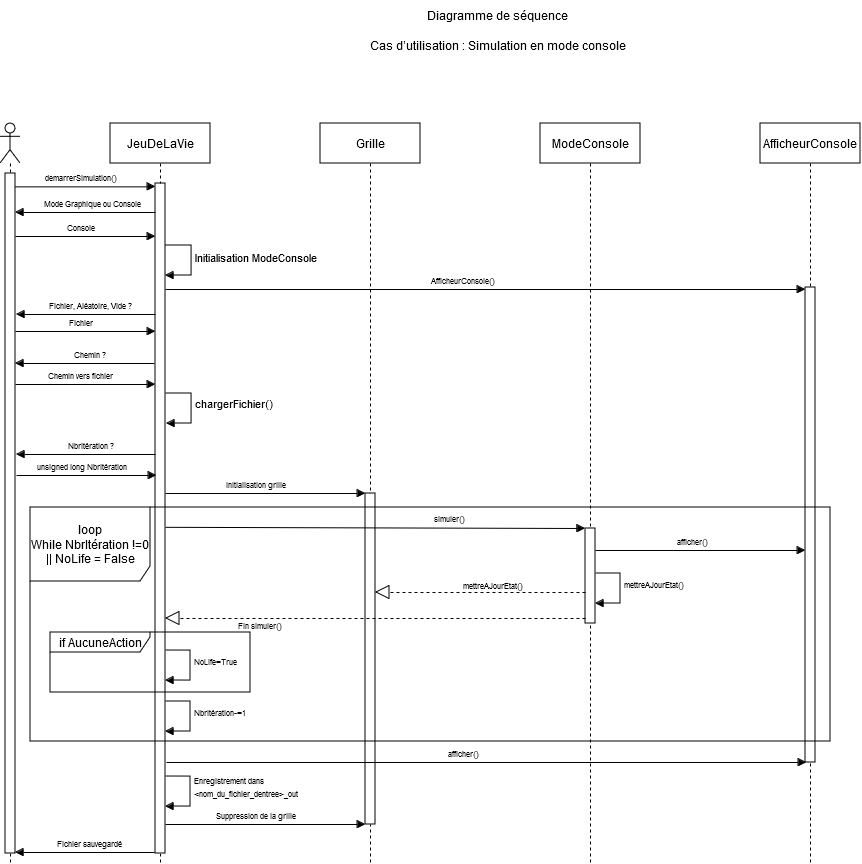

The diagram above was exported from draw.io. Its source (the exported page's mxGraphModel, read from the mxfile embedded in the PNG):
<mxGraphModel dx="3075" dy="1035" grid="0" gridSize="10" guides="1" tooltips="1" connect="1" arrows="1" fold="1" page="1" pageScale="1" pageWidth="827" pageHeight="1169" math="0" shadow="0">
  <root>
    <mxCell id="0" />
    <mxCell id="1" parent="0" />
    <mxCell id="yirV1uhVOyJ3w7nbpxX3-3" value="&lt;span style=&quot;font-size: 8px;&quot;&gt;NbrItération-=1&lt;/span&gt;" style="html=1;align=left;spacingLeft=2;endArrow=block;rounded=0;edgeStyle=orthogonalEdgeStyle;curved=0;rounded=0;" parent="1" edge="1">
      <mxGeometry x="-0.0588" relative="1" as="geometry">
        <mxPoint x="143" y="781" as="sourcePoint" />
        <Array as="points">
          <mxPoint x="173" y="811" />
        </Array>
        <mxPoint x="148" y="811" as="targetPoint" />
        <mxPoint as="offset" />
      </mxGeometry>
    </mxCell>
    <mxCell id="yirV1uhVOyJ3w7nbpxX3-1" value="&lt;font style=&quot;font-size: 8px;&quot;&gt;Suppression de la grille&lt;/font&gt;" style="html=1;verticalAlign=bottom;endArrow=block;curved=0;rounded=0;" parent="1" edge="1">
      <mxGeometry x="-0.073" width="80" relative="1" as="geometry">
        <mxPoint x="142.92857142857133" y="904" as="sourcePoint" />
        <mxPoint x="348" y="904" as="targetPoint" />
        <mxPoint as="offset" />
      </mxGeometry>
    </mxCell>
    <mxCell id="ZBoqvpJZX7GX28GvS3_Z-3" value="&lt;span style=&quot;font-size: 8px;&quot;&gt;NoLife=True&lt;/span&gt;" style="html=1;align=left;spacingLeft=2;endArrow=block;rounded=0;edgeStyle=orthogonalEdgeStyle;curved=0;rounded=0;" parent="1" edge="1">
      <mxGeometry x="-0.0588" relative="1" as="geometry">
        <mxPoint x="143" y="729.99" as="sourcePoint" />
        <Array as="points">
          <mxPoint x="173" y="759.99" />
        </Array>
        <mxPoint x="148" y="759.99" as="targetPoint" />
        <mxPoint as="offset" />
      </mxGeometry>
    </mxCell>
    <mxCell id="yb-TD5giBSQnX1z0NV_--1" value="&lt;font style=&quot;font-size: 8px;&quot;&gt;Mode Graphique ou Console&lt;/font&gt;" style="html=1;verticalAlign=bottom;endArrow=block;curved=0;rounded=0;" parent="1" edge="1">
      <mxGeometry x="-0.073" width="80" relative="1" as="geometry">
        <mxPoint x="142.5" y="292" as="sourcePoint" />
        <mxPoint x="-2" y="292" as="targetPoint" />
        <mxPoint as="offset" />
      </mxGeometry>
    </mxCell>
    <mxCell id="MS3OONiGoVNMrn7IbjT8-5" value="Grille" style="shape=umlLifeline;perimeter=lifelinePerimeter;whiteSpace=wrap;html=1;container=1;dropTarget=0;collapsible=0;recursiveResize=0;outlineConnect=0;portConstraint=eastwest;newEdgeStyle={&quot;curved&quot;:0,&quot;rounded&quot;:0};" parent="1" vertex="1">
      <mxGeometry x="303" y="203" width="100" height="740" as="geometry" />
    </mxCell>
    <mxCell id="sgirsa6zsRw3tnBu006x-5" value="" style="html=1;points=[[0,0,0,0,5],[0,1,0,0,-5],[1,0,0,0,5],[1,1,0,0,-5]];perimeter=orthogonalPerimeter;outlineConnect=0;targetShapes=umlLifeline;portConstraint=eastwest;newEdgeStyle={&quot;curved&quot;:0,&quot;rounded&quot;:0};movable=1;resizable=1;rotatable=1;deletable=1;editable=1;locked=0;connectable=1;rotation=-180;" parent="MS3OONiGoVNMrn7IbjT8-5" vertex="1">
      <mxGeometry x="45" y="370" width="10" height="331" as="geometry" />
    </mxCell>
    <mxCell id="sgirsa6zsRw3tnBu006x-6" value="&lt;font style=&quot;font-size: 8px;&quot;&gt;simuler()&lt;/font&gt;" style="html=1;verticalAlign=bottom;endArrow=block;curved=0;rounded=0;" parent="1" target="sgirsa6zsRw3tnBu006x-7" edge="1">
      <mxGeometry x="0.3647" y="1" width="80" relative="1" as="geometry">
        <mxPoint x="143" y="606.8" as="sourcePoint" />
        <mxPoint x="348" y="606.8" as="targetPoint" />
        <mxPoint as="offset" />
      </mxGeometry>
    </mxCell>
    <mxCell id="8qj0RDPpo-x7N65syKvc-1" value="&lt;font style=&quot;font-size: 8px;&quot;&gt;mettreAJourEtat()&lt;/font&gt;" style="html=1;align=left;spacingLeft=2;endArrow=block;rounded=0;edgeStyle=orthogonalEdgeStyle;curved=0;rounded=0;" parent="1" edge="1">
      <mxGeometry x="-0.0588" relative="1" as="geometry">
        <mxPoint x="573" y="653" as="sourcePoint" />
        <Array as="points">
          <mxPoint x="603" y="683" />
        </Array>
        <mxPoint x="578" y="683" as="targetPoint" />
        <mxPoint as="offset" />
      </mxGeometry>
    </mxCell>
    <mxCell id="sgirsa6zsRw3tnBu006x-4" value="&lt;font style=&quot;font-size: 8px;&quot;&gt;Initialisation grille&lt;/font&gt;" style="html=1;verticalAlign=bottom;endArrow=block;curved=0;rounded=0;" parent="1" edge="1">
      <mxGeometry x="-0.073" width="80" relative="1" as="geometry">
        <mxPoint x="142.92857142857133" y="573" as="sourcePoint" />
        <mxPoint x="348" y="573" as="targetPoint" />
        <mxPoint as="offset" />
      </mxGeometry>
    </mxCell>
    <mxCell id="MS3OONiGoVNMrn7IbjT8-1" value="" style="shape=umlLifeline;perimeter=lifelinePerimeter;whiteSpace=wrap;html=1;container=1;dropTarget=0;collapsible=0;recursiveResize=0;outlineConnect=0;portConstraint=eastwest;newEdgeStyle={&quot;curved&quot;:0,&quot;rounded&quot;:0};participant=umlActor;" parent="1" vertex="1">
      <mxGeometry x="-17" y="203" width="20" height="740" as="geometry" />
    </mxCell>
    <mxCell id="om3hgWOt7PNFQzaAeiFB-4" value="" style="html=1;points=[[0,0,0,0,5],[0,1,0,0,-5],[1,0,0,0,5],[1,1,0,0,-5]];perimeter=orthogonalPerimeter;outlineConnect=0;targetShapes=umlLifeline;portConstraint=eastwest;newEdgeStyle={&quot;curved&quot;:0,&quot;rounded&quot;:0};" parent="MS3OONiGoVNMrn7IbjT8-1" vertex="1">
      <mxGeometry x="5" y="50" width="10" height="680" as="geometry" />
    </mxCell>
    <mxCell id="MS3OONiGoVNMrn7IbjT8-4" value="JeuDeLaVie" style="shape=umlLifeline;perimeter=lifelinePerimeter;whiteSpace=wrap;html=1;container=1;dropTarget=0;collapsible=0;recursiveResize=0;outlineConnect=0;portConstraint=eastwest;newEdgeStyle={&quot;curved&quot;:0,&quot;rounded&quot;:0};movable=1;resizable=1;rotatable=1;deletable=1;editable=1;locked=0;connectable=1;" parent="1" vertex="1">
      <mxGeometry x="93" y="203" width="100" height="740" as="geometry" />
    </mxCell>
    <mxCell id="ZBoqvpJZX7GX28GvS3_Z-4" value="&lt;font style=&quot;font-size: 8px;&quot;&gt;&lt;span style=&quot;text-align: center; text-wrap-mode: wrap; background-color: rgb(251, 251, 251);&quot;&gt;Enregistrement dans&lt;/span&gt;&lt;br style=&quot;text-align: center; text-wrap-mode: wrap; background-color: rgb(251, 251, 251);&quot;&gt;&lt;span style=&quot;text-align: center; text-wrap-mode: wrap; background-color: rgb(251, 251, 251);&quot;&gt;&amp;lt;nom_du_fichier_dentree&amp;gt;_out&lt;/span&gt;&lt;/font&gt;" style="html=1;align=left;spacingLeft=2;endArrow=block;rounded=0;edgeStyle=orthogonalEdgeStyle;curved=0;rounded=0;" parent="MS3OONiGoVNMrn7IbjT8-4" edge="1">
      <mxGeometry x="-0.0588" relative="1" as="geometry">
        <mxPoint x="50" y="653" as="sourcePoint" />
        <Array as="points">
          <mxPoint x="80" y="683" />
        </Array>
        <mxPoint x="55" y="683" as="targetPoint" />
        <mxPoint as="offset" />
      </mxGeometry>
    </mxCell>
    <mxCell id="sgirsa6zsRw3tnBu006x-2" value="chargerFichier()" style="html=1;align=left;spacingLeft=2;endArrow=block;rounded=0;edgeStyle=orthogonalEdgeStyle;curved=0;rounded=0;" parent="MS3OONiGoVNMrn7IbjT8-4" edge="1">
      <mxGeometry x="-0.0588" relative="1" as="geometry">
        <mxPoint x="51" y="270" as="sourcePoint" />
        <Array as="points">
          <mxPoint x="81" y="300" />
        </Array>
        <mxPoint x="56" y="300" as="targetPoint" />
        <mxPoint as="offset" />
      </mxGeometry>
    </mxCell>
    <mxCell id="om3hgWOt7PNFQzaAeiFB-3" value="" style="html=1;points=[[0,0,0,0,5],[0,1,0,0,-5],[1,0,0,0,5],[1,1,0,0,-5]];perimeter=orthogonalPerimeter;outlineConnect=0;targetShapes=umlLifeline;portConstraint=eastwest;newEdgeStyle={&quot;curved&quot;:0,&quot;rounded&quot;:0};movable=1;resizable=1;rotatable=1;deletable=1;editable=1;locked=0;connectable=1;rotation=-180;" parent="MS3OONiGoVNMrn7IbjT8-4" vertex="1">
      <mxGeometry x="45" y="60" width="10" height="670" as="geometry" />
    </mxCell>
    <mxCell id="19d7Yz1VrObodWNFjQKG-3" value="Initialisation ModeConsole" style="html=1;align=left;spacingLeft=2;endArrow=block;rounded=0;edgeStyle=orthogonalEdgeStyle;curved=0;rounded=0;" parent="MS3OONiGoVNMrn7IbjT8-4" edge="1">
      <mxGeometry x="-0.0588" relative="1" as="geometry">
        <mxPoint x="55" y="122" as="sourcePoint" />
        <Array as="points">
          <mxPoint x="81" y="122" />
          <mxPoint x="81" y="152" />
        </Array>
        <mxPoint x="55" y="152" as="targetPoint" />
        <mxPoint as="offset" />
      </mxGeometry>
    </mxCell>
    <mxCell id="MS3OONiGoVNMrn7IbjT8-6" value="ModeConsole" style="shape=umlLifeline;perimeter=lifelinePerimeter;whiteSpace=wrap;html=1;container=1;dropTarget=0;collapsible=0;recursiveResize=0;outlineConnect=0;portConstraint=eastwest;newEdgeStyle={&quot;curved&quot;:0,&quot;rounded&quot;:0};" parent="1" vertex="1">
      <mxGeometry x="523" y="203" width="100" height="740" as="geometry" />
    </mxCell>
    <mxCell id="sgirsa6zsRw3tnBu006x-7" value="" style="html=1;points=[[0,0,0,0,5],[0,1,0,0,-5],[1,0,0,0,5],[1,1,0,0,-5]];perimeter=orthogonalPerimeter;outlineConnect=0;targetShapes=umlLifeline;portConstraint=eastwest;newEdgeStyle={&quot;curved&quot;:0,&quot;rounded&quot;:0};movable=1;resizable=1;rotatable=1;deletable=1;editable=1;locked=0;connectable=1;rotation=-180;" parent="MS3OONiGoVNMrn7IbjT8-6" vertex="1">
      <mxGeometry x="45" y="405" width="10" height="95" as="geometry" />
    </mxCell>
    <mxCell id="om3hgWOt7PNFQzaAeiFB-1" value="AfficheurConsole" style="shape=umlLifeline;perimeter=lifelinePerimeter;whiteSpace=wrap;html=1;container=1;dropTarget=0;collapsible=0;recursiveResize=0;outlineConnect=0;portConstraint=eastwest;newEdgeStyle={&quot;curved&quot;:0,&quot;rounded&quot;:0};" parent="1" vertex="1">
      <mxGeometry x="743" y="203" width="100" height="740" as="geometry" />
    </mxCell>
    <mxCell id="cD_npRVQcXpfd5lbrNVM-4" value="" style="html=1;points=[[0,0,0,0,5],[0,1,0,0,-5],[1,0,0,0,5],[1,1,0,0,-5]];perimeter=orthogonalPerimeter;outlineConnect=0;targetShapes=umlLifeline;portConstraint=eastwest;newEdgeStyle={&quot;curved&quot;:0,&quot;rounded&quot;:0};movable=1;resizable=1;rotatable=1;deletable=1;editable=1;locked=0;connectable=1;rotation=-180;" parent="om3hgWOt7PNFQzaAeiFB-1" vertex="1">
      <mxGeometry x="45" y="164" width="10" height="475" as="geometry" />
    </mxCell>
    <mxCell id="om3hgWOt7PNFQzaAeiFB-9" value="&lt;font style=&quot;font-size: 8px;&quot;&gt;demarrerSimulation()&lt;/font&gt;" style="html=1;verticalAlign=bottom;endArrow=block;curved=0;rounded=0;entryX=0.977;entryY=0.995;entryDx=0;entryDy=0;entryPerimeter=0;" parent="1" source="om3hgWOt7PNFQzaAeiFB-4" target="om3hgWOt7PNFQzaAeiFB-3" edge="1">
      <mxGeometry x="-0.073" width="80" relative="1" as="geometry">
        <mxPoint x="3" y="393" as="sourcePoint" />
        <mxPoint x="83" y="393" as="targetPoint" />
        <mxPoint as="offset" />
      </mxGeometry>
    </mxCell>
    <mxCell id="om3hgWOt7PNFQzaAeiFB-10" value="Cas d’utilisation&lt;span style=&quot;background-color: initial;&quot;&gt;&amp;nbsp;: Simulation en mode console&lt;/span&gt;" style="text;html=1;align=center;verticalAlign=middle;resizable=0;points=[];autosize=1;strokeColor=none;fillColor=none;" parent="1" vertex="1">
      <mxGeometry x="345" y="110" width="270" height="30" as="geometry" />
    </mxCell>
    <mxCell id="yd-sUMlxFem9oIXUcZW2-1" value="Diagramme de séquence" style="text;html=1;align=center;verticalAlign=middle;resizable=0;points=[];autosize=1;strokeColor=none;fillColor=none;" parent="1" vertex="1">
      <mxGeometry x="400" y="80" width="160" height="30" as="geometry" />
    </mxCell>
    <mxCell id="cD_npRVQcXpfd5lbrNVM-2" value="" style="endArrow=block;dashed=1;endFill=0;endSize=12;html=1;rounded=0;" parent="1" edge="1">
      <mxGeometry width="160" relative="1" as="geometry">
        <mxPoint x="568" y="672" as="sourcePoint" />
        <mxPoint x="358" y="672" as="targetPoint" />
      </mxGeometry>
    </mxCell>
    <mxCell id="cD_npRVQcXpfd5lbrNVM-3" value="&lt;font style=&quot;font-size: 8px;&quot;&gt;mettreAJourEtat()&lt;/font&gt;" style="text;html=1;align=center;verticalAlign=middle;whiteSpace=wrap;rounded=0;" parent="1" vertex="1">
      <mxGeometry x="446" y="649" width="60" height="30" as="geometry" />
    </mxCell>
    <mxCell id="cD_npRVQcXpfd5lbrNVM-5" value="&lt;font style=&quot;font-size: 8px;&quot;&gt;afficher()&lt;/font&gt;" style="html=1;verticalAlign=bottom;endArrow=block;curved=0;rounded=0;" parent="1" edge="1">
      <mxGeometry x="-0.073" width="80" relative="1" as="geometry">
        <mxPoint x="578" y="630" as="sourcePoint" />
        <mxPoint x="788" y="630" as="targetPoint" />
        <mxPoint as="offset" />
      </mxGeometry>
    </mxCell>
    <mxCell id="TtB-8TjISPYlJ3ExXsrr-1" value="" style="endArrow=block;dashed=1;endFill=0;endSize=12;html=1;rounded=0;" parent="1" edge="1">
      <mxGeometry width="160" relative="1" as="geometry">
        <mxPoint x="568" y="698" as="sourcePoint" />
        <mxPoint x="148" y="698" as="targetPoint" />
      </mxGeometry>
    </mxCell>
    <mxCell id="TtB-8TjISPYlJ3ExXsrr-2" value="&lt;font style=&quot;font-size: 8px;&quot;&gt;Fin simuler()&lt;/font&gt;" style="text;html=1;align=center;verticalAlign=middle;whiteSpace=wrap;rounded=0;" parent="1" vertex="1">
      <mxGeometry x="213" y="689" width="60" height="30" as="geometry" />
    </mxCell>
    <mxCell id="TtB-8TjISPYlJ3ExXsrr-3" value="loop&lt;br&gt;While NbrItération !=0&lt;br&gt;|| NoLife = False" style="shape=umlFrame;whiteSpace=wrap;html=1;pointerEvents=0;width=120;height=74;" parent="1" vertex="1">
      <mxGeometry x="13" y="587" width="800" height="234" as="geometry" />
    </mxCell>
    <mxCell id="TtB-8TjISPYlJ3ExXsrr-5" value="&lt;font style=&quot;font-size: 8px;&quot;&gt;afficher()&lt;/font&gt;" style="html=1;verticalAlign=bottom;endArrow=block;curved=0;rounded=0;entryX=1;entryY=0;entryDx=0;entryDy=5;entryPerimeter=0;" parent="1" edge="1">
      <mxGeometry x="-0.073" width="80" relative="1" as="geometry">
        <mxPoint x="149" y="842" as="sourcePoint" />
        <mxPoint x="789" y="842" as="targetPoint" />
        <mxPoint as="offset" />
      </mxGeometry>
    </mxCell>
    <mxCell id="19d7Yz1VrObodWNFjQKG-2" value="&lt;span style=&quot;font-size: 8px;&quot;&gt;Console&lt;/span&gt;" style="html=1;verticalAlign=bottom;endArrow=block;curved=0;rounded=0;entryX=0.977;entryY=0.995;entryDx=0;entryDy=0;entryPerimeter=0;" parent="1" edge="1">
      <mxGeometry x="-0.073" width="80" relative="1" as="geometry">
        <mxPoint x="-2" y="316" as="sourcePoint" />
        <mxPoint x="138" y="316" as="targetPoint" />
        <mxPoint as="offset" />
      </mxGeometry>
    </mxCell>
    <mxCell id="19d7Yz1VrObodWNFjQKG-4" value="&lt;font style=&quot;font-size: 8px;&quot;&gt;Fichier, Aléatoire, Vide ?&lt;/font&gt;" style="html=1;verticalAlign=bottom;endArrow=block;curved=0;rounded=0;" parent="1" edge="1">
      <mxGeometry x="-0.073" width="80" relative="1" as="geometry">
        <mxPoint x="138" y="394" as="sourcePoint" />
        <mxPoint x="-1" y="394" as="targetPoint" />
        <mxPoint as="offset" />
      </mxGeometry>
    </mxCell>
    <mxCell id="VpFDj2CuhHjdGgNWRwtT-2" value="&lt;span style=&quot;font-size: 8px;&quot;&gt;Fichier&lt;/span&gt;" style="html=1;verticalAlign=bottom;endArrow=block;curved=0;rounded=0;entryX=0.977;entryY=0.995;entryDx=0;entryDy=0;entryPerimeter=0;" parent="1" edge="1">
      <mxGeometry x="-0.073" width="80" relative="1" as="geometry">
        <mxPoint x="-2" y="411" as="sourcePoint" />
        <mxPoint x="138" y="411" as="targetPoint" />
        <mxPoint as="offset" />
      </mxGeometry>
    </mxCell>
    <mxCell id="VpFDj2CuhHjdGgNWRwtT-3" value="&lt;font style=&quot;font-size: 8px;&quot;&gt;Chemin ?&lt;/font&gt;" style="html=1;verticalAlign=bottom;endArrow=block;curved=0;rounded=0;" parent="1" edge="1">
      <mxGeometry x="-0.073" width="80" relative="1" as="geometry">
        <mxPoint x="137" y="443" as="sourcePoint" />
        <mxPoint x="-2" y="443" as="targetPoint" />
        <mxPoint as="offset" />
      </mxGeometry>
    </mxCell>
    <mxCell id="VpFDj2CuhHjdGgNWRwtT-5" value="&lt;span style=&quot;font-size: 8px;&quot;&gt;Chemin vers fichier&lt;/span&gt;" style="html=1;verticalAlign=bottom;endArrow=block;curved=0;rounded=0;entryX=0.977;entryY=0.995;entryDx=0;entryDy=0;entryPerimeter=0;" parent="1" edge="1">
      <mxGeometry x="-0.073" width="80" relative="1" as="geometry">
        <mxPoint x="-2" y="464" as="sourcePoint" />
        <mxPoint x="138" y="464" as="targetPoint" />
        <mxPoint as="offset" />
      </mxGeometry>
    </mxCell>
    <mxCell id="f88hw3lwx_0D-w3GqDXC-2" value="&lt;font style=&quot;font-size: 8px;&quot;&gt;AfficheurConsole()&lt;/font&gt;" style="html=1;verticalAlign=bottom;endArrow=block;curved=0;rounded=0;entryX=1;entryY=0;entryDx=0;entryDy=5;entryPerimeter=0;" parent="1" edge="1">
      <mxGeometry x="-0.073" width="80" relative="1" as="geometry">
        <mxPoint x="148" y="369" as="sourcePoint" />
        <mxPoint x="788" y="369" as="targetPoint" />
        <mxPoint as="offset" />
      </mxGeometry>
    </mxCell>
    <mxCell id="ZBoqvpJZX7GX28GvS3_Z-2" value="if AucuneAction" style="shape=umlFrame;whiteSpace=wrap;html=1;pointerEvents=0;width=100;height=20;" parent="1" vertex="1">
      <mxGeometry x="33" y="712" width="200" height="60" as="geometry" />
    </mxCell>
    <mxCell id="yirV1uhVOyJ3w7nbpxX3-2" value="&lt;font style=&quot;font-size: 8px;&quot;&gt;Fichier sauvegardé&lt;/font&gt;" style="html=1;verticalAlign=bottom;endArrow=block;curved=0;rounded=0;" parent="1" edge="1">
      <mxGeometry x="-0.073" width="80" relative="1" as="geometry">
        <mxPoint x="137" y="932" as="sourcePoint" />
        <mxPoint x="-2" y="932" as="targetPoint" />
        <mxPoint as="offset" />
      </mxGeometry>
    </mxCell>
    <mxCell id="yirV1uhVOyJ3w7nbpxX3-4" value="&lt;font style=&quot;font-size: 8px;&quot;&gt;NbrItération ?&lt;/font&gt;" style="html=1;verticalAlign=bottom;endArrow=block;curved=0;rounded=0;" parent="1" edge="1">
      <mxGeometry x="-0.073" width="80" relative="1" as="geometry">
        <mxPoint x="138" y="534" as="sourcePoint" />
        <mxPoint x="-1" y="534" as="targetPoint" />
        <mxPoint as="offset" />
      </mxGeometry>
    </mxCell>
    <mxCell id="yirV1uhVOyJ3w7nbpxX3-5" value="&lt;span style=&quot;font-size: 8px;&quot;&gt;unsigned long NbrItération&lt;/span&gt;" style="html=1;verticalAlign=bottom;endArrow=block;curved=0;rounded=0;entryX=0.977;entryY=0.995;entryDx=0;entryDy=0;entryPerimeter=0;" parent="1" edge="1">
      <mxGeometry x="-0.073" width="80" relative="1" as="geometry">
        <mxPoint x="-1" y="555" as="sourcePoint" />
        <mxPoint x="139" y="555" as="targetPoint" />
        <mxPoint as="offset" />
      </mxGeometry>
    </mxCell>
  </root>
</mxGraphModel>